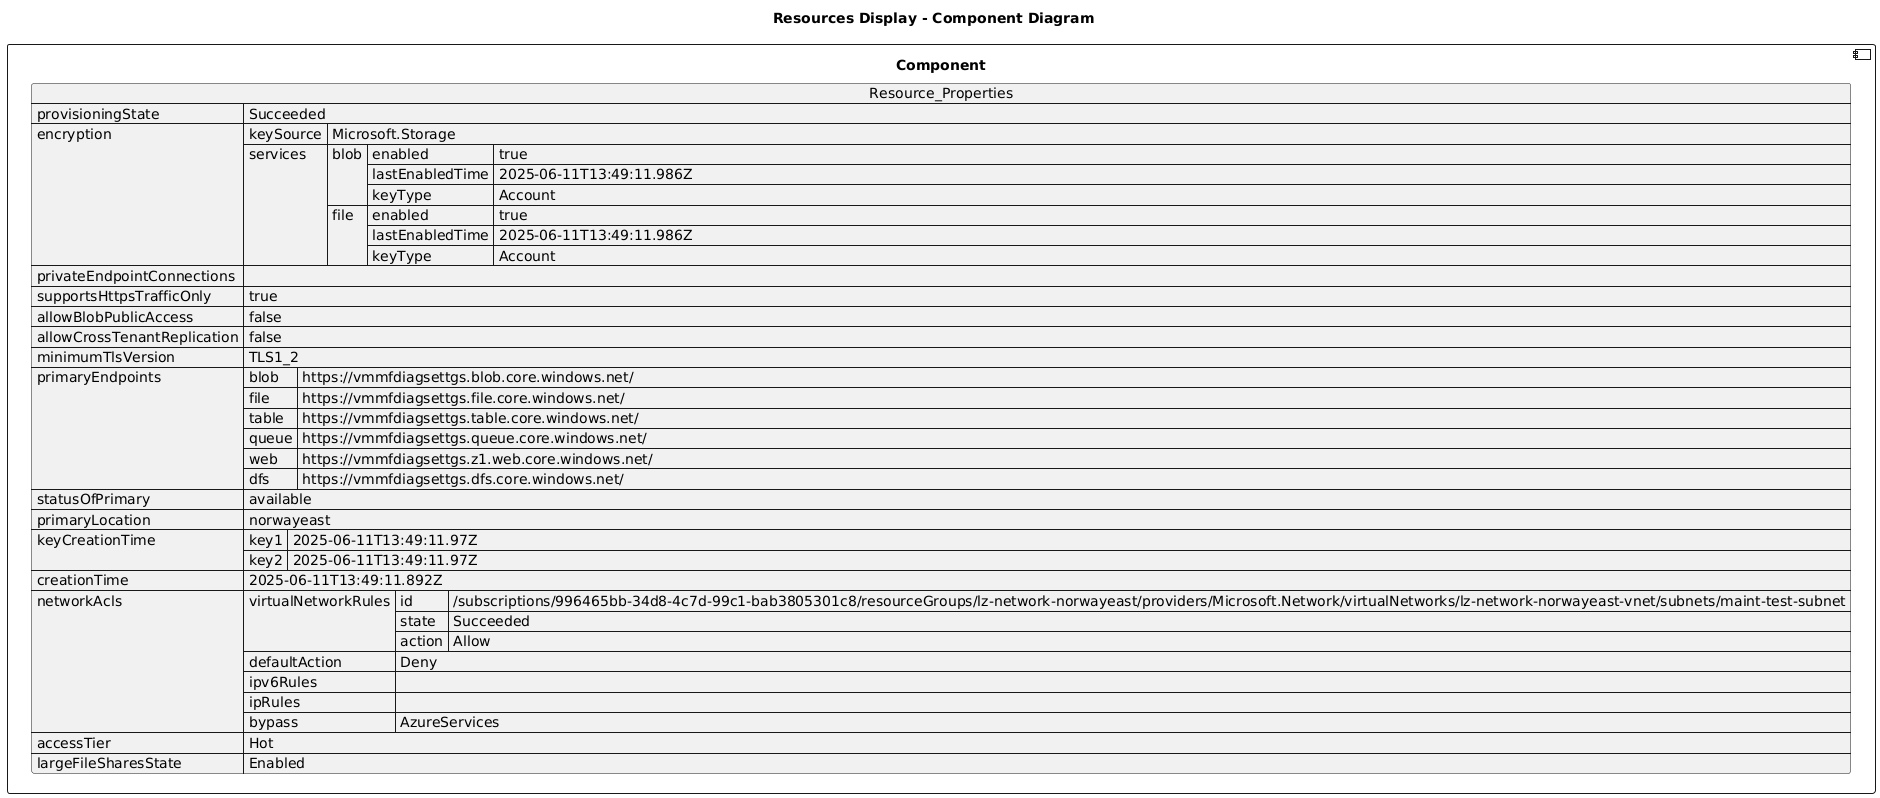

The diagram above was rendered by PlantUML. Its source (embedded in the PNG):
@startuml

title Resources Display - Component Diagram

component Component {

json  Resource_Properties {
  "provisioningState": "Succeeded",
  "encryption": {
    "keySource": "Microsoft.Storage",
    "services": {
      "blob": {
        "enabled": true,
        "lastEnabledTime": "2025-06-11T13:49:11.986Z",
        "keyType": "Account"
      },
      "file": {
        "enabled": true,
        "lastEnabledTime": "2025-06-11T13:49:11.986Z",
        "keyType": "Account"
      }
    }
  },
  "privateEndpointConnections": [],
  "supportsHttpsTrafficOnly": true,
  "allowBlobPublicAccess": false,
  "allowCrossTenantReplication": false,
  "minimumTlsVersion": "TLS1_2",
  "primaryEndpoints": {
    "blob": "https://vmmfdiagsettgs.blob.core.windows.net/",
    "file": "https://vmmfdiagsettgs.file.core.windows.net/",
    "table": "https://vmmfdiagsettgs.table.core.windows.net/",
    "queue": "https://vmmfdiagsettgs.queue.core.windows.net/",
    "web": "https://vmmfdiagsettgs.z1.web.core.windows.net/",
    "dfs": "https://vmmfdiagsettgs.dfs.core.windows.net/"
  },
  "statusOfPrimary": "available",
  "primaryLocation": "norwayeast",
  "keyCreationTime": {
    "key1": "2025-06-11T13:49:11.97Z",
    "key2": "2025-06-11T13:49:11.97Z"
  },
  "creationTime": "2025-06-11T13:49:11.892Z",
  "networkAcls": {
    "virtualNetworkRules": [
      {
        "id": "/subscriptions/996465bb-34d8-4c7d-99c1-bab3805301c8/resourceGroups/lz-network-norwayeast/providers/Microsoft.Network/virtualNetworks/lz-network-norwayeast-vnet/subnets/maint-test-subnet",
        "state": "Succeeded",
        "action": "Allow"
      }
    ],
    "defaultAction": "Deny",
    "ipv6Rules": [],
    "ipRules": [],
    "bypass": "AzureServices"
  },
  "accessTier": "Hot",
  "largeFileSharesState": "Enabled"
}
}
@enduml